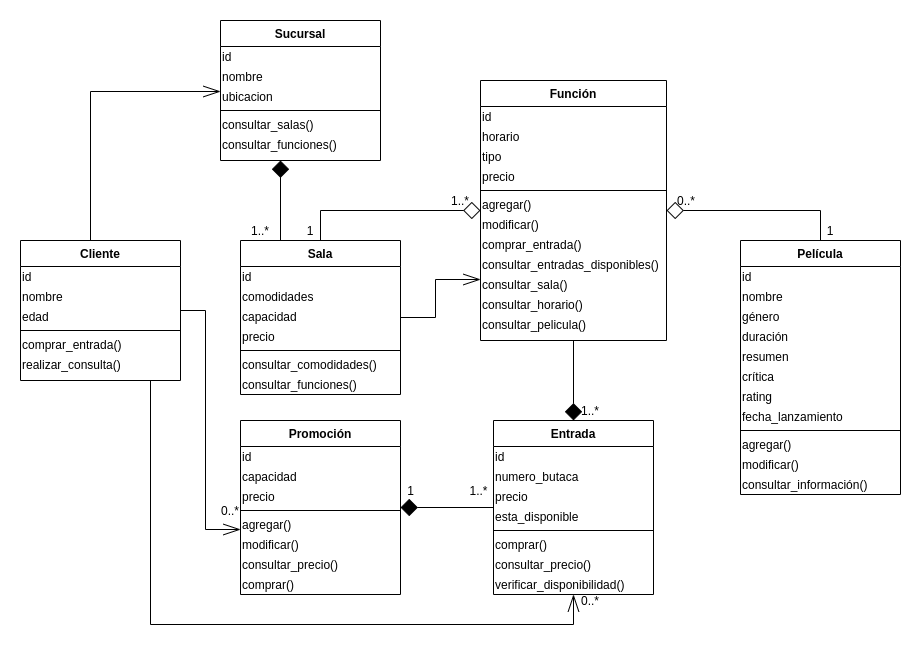

The diagram above was exported from draw.io. Its source (the exported page's mxGraphModel, read from the mxfile embedded in the PNG):
<mxGraphModel dx="2249" dy="706" grid="1" gridSize="10" guides="1" tooltips="1" connect="1" arrows="1" fold="1" page="1" pageScale="1" pageWidth="827" pageHeight="1169" math="0" shadow="0">
  <root>
    <mxCell id="0" />
    <mxCell id="1" parent="0" />
    <mxCell id="2" style="edgeStyle=orthogonalEdgeStyle;rounded=0;orthogonalLoop=1;jettySize=auto;html=1;entryX=0;entryY=0.25;entryDx=0;entryDy=0;startArrow=none;startFill=0;startSize=15;endArrow=openThin;endFill=0;endSize=15;" edge="1" source="3" target="24" parent="1">
      <mxGeometry relative="1" as="geometry" />
    </mxCell>
    <mxCell id="3" value="Sala" style="swimlane;fontStyle=1;align=center;verticalAlign=top;childLayout=stackLayout;horizontal=1;startSize=26;horizontalStack=0;resizeParent=1;resizeLast=0;collapsible=1;marginBottom=0;rounded=0;shadow=0;strokeWidth=1;" vertex="1" parent="1">
      <mxGeometry x="194" y="430" width="160" height="154" as="geometry">
        <mxRectangle x="230" y="140" width="160" height="26" as="alternateBounds" />
      </mxGeometry>
    </mxCell>
    <mxCell id="4" value="id&lt;br&gt;" style="text;html=1;strokeColor=none;fillColor=none;align=left;verticalAlign=middle;whiteSpace=wrap;rounded=0;" vertex="1" parent="3">
      <mxGeometry y="26" width="160" height="20" as="geometry" />
    </mxCell>
    <mxCell id="5" value="comodidades" style="text;html=1;strokeColor=none;fillColor=none;align=left;verticalAlign=middle;whiteSpace=wrap;rounded=0;" vertex="1" parent="3">
      <mxGeometry y="46" width="160" height="20" as="geometry" />
    </mxCell>
    <mxCell id="6" value="capacidad" style="text;html=1;strokeColor=none;fillColor=none;align=left;verticalAlign=middle;whiteSpace=wrap;rounded=0;" vertex="1" parent="3">
      <mxGeometry y="66" width="160" height="20" as="geometry" />
    </mxCell>
    <mxCell id="7" value="precio" style="text;html=1;strokeColor=none;fillColor=none;align=left;verticalAlign=middle;whiteSpace=wrap;rounded=0;" vertex="1" parent="3">
      <mxGeometry y="86" width="160" height="20" as="geometry" />
    </mxCell>
    <mxCell id="8" value="" style="line;html=1;strokeWidth=1;align=left;verticalAlign=middle;spacingTop=-1;spacingLeft=3;spacingRight=3;rotatable=0;labelPosition=right;points=[];portConstraint=eastwest;" vertex="1" parent="3">
      <mxGeometry y="106" width="160" height="8" as="geometry" />
    </mxCell>
    <mxCell id="9" value="consultar_comodidades()" style="text;html=1;strokeColor=none;fillColor=none;align=left;verticalAlign=middle;whiteSpace=wrap;rounded=0;" vertex="1" parent="3">
      <mxGeometry y="114" width="160" height="20" as="geometry" />
    </mxCell>
    <mxCell id="10" value="consultar_funciones()" style="text;html=1;strokeColor=none;fillColor=none;align=left;verticalAlign=middle;whiteSpace=wrap;rounded=0;" vertex="1" parent="3">
      <mxGeometry y="134" width="160" height="20" as="geometry" />
    </mxCell>
    <mxCell id="11" style="edgeStyle=orthogonalEdgeStyle;rounded=0;orthogonalLoop=1;jettySize=auto;html=1;entryX=0.5;entryY=0;entryDx=0;entryDy=0;startArrow=diamond;startFill=0;endArrow=none;endFill=0;endSize=8;startSize=15;" edge="1" source="14" target="3" parent="1">
      <mxGeometry relative="1" as="geometry" />
    </mxCell>
    <mxCell id="12" style="edgeStyle=orthogonalEdgeStyle;rounded=0;orthogonalLoop=1;jettySize=auto;html=1;entryX=0.5;entryY=0;entryDx=0;entryDy=0;startArrow=diamond;startFill=0;startSize=15;endArrow=none;endFill=0;endSize=8;" edge="1" source="14" target="44" parent="1">
      <mxGeometry relative="1" as="geometry" />
    </mxCell>
    <mxCell id="13" style="edgeStyle=orthogonalEdgeStyle;rounded=0;orthogonalLoop=1;jettySize=auto;html=1;entryX=0.5;entryY=0;entryDx=0;entryDy=0;startArrow=none;startFill=0;startSize=15;endArrow=diamond;endFill=1;endSize=15;" edge="1" source="14" target="27" parent="1">
      <mxGeometry relative="1" as="geometry" />
    </mxCell>
    <mxCell id="14" value="Función" style="swimlane;fontStyle=1;align=center;verticalAlign=top;childLayout=stackLayout;horizontal=1;startSize=26;horizontalStack=0;resizeParent=1;resizeLast=0;collapsible=1;marginBottom=0;rounded=0;shadow=0;strokeWidth=1;" vertex="1" parent="1">
      <mxGeometry x="434" y="270" width="186" height="260" as="geometry">
        <mxRectangle x="230" y="140" width="160" height="26" as="alternateBounds" />
      </mxGeometry>
    </mxCell>
    <mxCell id="15" value="id" style="text;html=1;strokeColor=none;fillColor=none;align=left;verticalAlign=middle;whiteSpace=wrap;rounded=0;" vertex="1" parent="14">
      <mxGeometry y="26" width="186" height="20" as="geometry" />
    </mxCell>
    <mxCell id="16" value="horario" style="text;html=1;strokeColor=none;fillColor=none;align=left;verticalAlign=middle;whiteSpace=wrap;rounded=0;" vertex="1" parent="14">
      <mxGeometry y="46" width="186" height="20" as="geometry" />
    </mxCell>
    <mxCell id="17" value="tipo" style="text;html=1;strokeColor=none;fillColor=none;align=left;verticalAlign=middle;whiteSpace=wrap;rounded=0;" vertex="1" parent="14">
      <mxGeometry y="66" width="186" height="20" as="geometry" />
    </mxCell>
    <mxCell id="18" value="precio" style="text;html=1;strokeColor=none;fillColor=none;align=left;verticalAlign=middle;whiteSpace=wrap;rounded=0;" vertex="1" parent="14">
      <mxGeometry y="86" width="186" height="20" as="geometry" />
    </mxCell>
    <mxCell id="19" value="" style="line;html=1;strokeWidth=1;align=left;verticalAlign=middle;spacingTop=-1;spacingLeft=3;spacingRight=3;rotatable=0;labelPosition=right;points=[];portConstraint=eastwest;" vertex="1" parent="14">
      <mxGeometry y="106" width="186" height="8" as="geometry" />
    </mxCell>
    <mxCell id="20" value="agregar()" style="text;html=1;strokeColor=none;fillColor=none;align=left;verticalAlign=middle;whiteSpace=wrap;rounded=0;" vertex="1" parent="14">
      <mxGeometry y="114" width="186" height="20" as="geometry" />
    </mxCell>
    <mxCell id="21" value="modificar()" style="text;html=1;strokeColor=none;fillColor=none;align=left;verticalAlign=middle;whiteSpace=wrap;rounded=0;" vertex="1" parent="14">
      <mxGeometry y="134" width="186" height="20" as="geometry" />
    </mxCell>
    <mxCell id="22" value="comprar_entrada()" style="text;html=1;strokeColor=none;fillColor=none;align=left;verticalAlign=middle;whiteSpace=wrap;rounded=0;" vertex="1" parent="14">
      <mxGeometry y="154" width="186" height="20" as="geometry" />
    </mxCell>
    <mxCell id="23" value="consultar_entradas_disponibles()" style="text;html=1;strokeColor=none;fillColor=none;align=left;verticalAlign=middle;whiteSpace=wrap;rounded=0;" vertex="1" parent="14">
      <mxGeometry y="174" width="186" height="20" as="geometry" />
    </mxCell>
    <mxCell id="24" value="consultar_sala()" style="text;html=1;strokeColor=none;fillColor=none;align=left;verticalAlign=middle;whiteSpace=wrap;rounded=0;" vertex="1" parent="14">
      <mxGeometry y="194" width="186" height="20" as="geometry" />
    </mxCell>
    <mxCell id="25" value="consultar_horario()" style="text;html=1;strokeColor=none;fillColor=none;align=left;verticalAlign=middle;whiteSpace=wrap;rounded=0;" vertex="1" parent="14">
      <mxGeometry y="214" width="186" height="20" as="geometry" />
    </mxCell>
    <mxCell id="26" value="consultar_pelicula()" style="text;html=1;strokeColor=none;fillColor=none;align=left;verticalAlign=middle;whiteSpace=wrap;rounded=0;" vertex="1" parent="14">
      <mxGeometry y="234" width="186" height="20" as="geometry" />
    </mxCell>
    <mxCell id="27" value="Entrada" style="swimlane;fontStyle=1;align=center;verticalAlign=top;childLayout=stackLayout;horizontal=1;startSize=26;horizontalStack=0;resizeParent=1;resizeLast=0;collapsible=1;marginBottom=0;rounded=0;shadow=0;strokeWidth=1;" vertex="1" parent="1">
      <mxGeometry x="447" y="610" width="160" height="174" as="geometry">
        <mxRectangle x="230" y="140" width="160" height="26" as="alternateBounds" />
      </mxGeometry>
    </mxCell>
    <mxCell id="28" value="id" style="text;html=1;strokeColor=none;fillColor=none;align=left;verticalAlign=middle;whiteSpace=wrap;rounded=0;" vertex="1" parent="27">
      <mxGeometry y="26" width="160" height="20" as="geometry" />
    </mxCell>
    <mxCell id="29" value="numero_butaca" style="text;html=1;strokeColor=none;fillColor=none;align=left;verticalAlign=middle;whiteSpace=wrap;rounded=0;" vertex="1" parent="27">
      <mxGeometry y="46" width="160" height="20" as="geometry" />
    </mxCell>
    <mxCell id="30" value="precio" style="text;html=1;strokeColor=none;fillColor=none;align=left;verticalAlign=middle;whiteSpace=wrap;rounded=0;" vertex="1" parent="27">
      <mxGeometry y="66" width="160" height="20" as="geometry" />
    </mxCell>
    <mxCell id="31" value="esta_disponible" style="text;html=1;strokeColor=none;fillColor=none;align=left;verticalAlign=middle;whiteSpace=wrap;rounded=0;" vertex="1" parent="27">
      <mxGeometry y="86" width="160" height="20" as="geometry" />
    </mxCell>
    <mxCell id="32" value="" style="line;html=1;strokeWidth=1;align=left;verticalAlign=middle;spacingTop=-1;spacingLeft=3;spacingRight=3;rotatable=0;labelPosition=right;points=[];portConstraint=eastwest;" vertex="1" parent="27">
      <mxGeometry y="106" width="160" height="8" as="geometry" />
    </mxCell>
    <mxCell id="33" value="comprar()" style="text;html=1;strokeColor=none;fillColor=none;align=left;verticalAlign=middle;whiteSpace=wrap;rounded=0;" vertex="1" parent="27">
      <mxGeometry y="114" width="160" height="20" as="geometry" />
    </mxCell>
    <mxCell id="34" value="consultar_precio()" style="text;html=1;strokeColor=none;fillColor=none;align=left;verticalAlign=middle;whiteSpace=wrap;rounded=0;" vertex="1" parent="27">
      <mxGeometry y="134" width="160" height="20" as="geometry" />
    </mxCell>
    <mxCell id="35" value="verificar_disponibilidad()" style="text;html=1;strokeColor=none;fillColor=none;align=left;verticalAlign=middle;whiteSpace=wrap;rounded=0;" vertex="1" parent="27">
      <mxGeometry y="154" width="160" height="20" as="geometry" />
    </mxCell>
    <mxCell id="36" style="edgeStyle=orthogonalEdgeStyle;rounded=0;orthogonalLoop=1;jettySize=auto;html=1;entryX=0.25;entryY=0;entryDx=0;entryDy=0;startArrow=diamond;startFill=1;startSize=15;endArrow=none;endFill=0;endSize=8;" edge="1" source="37" target="3" parent="1">
      <mxGeometry relative="1" as="geometry">
        <Array as="points">
          <mxPoint x="234" y="360" />
          <mxPoint x="234" y="360" />
        </Array>
      </mxGeometry>
    </mxCell>
    <mxCell id="37" value="Sucursal" style="swimlane;fontStyle=1;align=center;verticalAlign=top;childLayout=stackLayout;horizontal=1;startSize=26;horizontalStack=0;resizeParent=1;resizeLast=0;collapsible=1;marginBottom=0;rounded=0;shadow=0;strokeWidth=1;" vertex="1" parent="1">
      <mxGeometry x="174" y="210" width="160" height="140" as="geometry">
        <mxRectangle x="230" y="140" width="160" height="26" as="alternateBounds" />
      </mxGeometry>
    </mxCell>
    <mxCell id="38" value="id" style="text;html=1;strokeColor=none;fillColor=none;align=left;verticalAlign=middle;whiteSpace=wrap;rounded=0;" vertex="1" parent="37">
      <mxGeometry y="26" width="160" height="20" as="geometry" />
    </mxCell>
    <mxCell id="39" value="nombre" style="text;html=1;strokeColor=none;fillColor=none;align=left;verticalAlign=middle;whiteSpace=wrap;rounded=0;" vertex="1" parent="37">
      <mxGeometry y="46" width="160" height="20" as="geometry" />
    </mxCell>
    <mxCell id="40" value="ubicacion" style="text;html=1;strokeColor=none;fillColor=none;align=left;verticalAlign=middle;whiteSpace=wrap;rounded=0;" vertex="1" parent="37">
      <mxGeometry y="66" width="160" height="20" as="geometry" />
    </mxCell>
    <mxCell id="41" value="" style="line;html=1;strokeWidth=1;align=left;verticalAlign=middle;spacingTop=-1;spacingLeft=3;spacingRight=3;rotatable=0;labelPosition=right;points=[];portConstraint=eastwest;" vertex="1" parent="37">
      <mxGeometry y="86" width="160" height="8" as="geometry" />
    </mxCell>
    <mxCell id="42" value="consultar_salas()" style="text;html=1;strokeColor=none;fillColor=none;align=left;verticalAlign=middle;whiteSpace=wrap;rounded=0;" vertex="1" parent="37">
      <mxGeometry y="94" width="160" height="20" as="geometry" />
    </mxCell>
    <mxCell id="43" value="consultar_funciones()" style="text;html=1;strokeColor=none;fillColor=none;align=left;verticalAlign=middle;whiteSpace=wrap;rounded=0;" vertex="1" parent="37">
      <mxGeometry y="114" width="160" height="20" as="geometry" />
    </mxCell>
    <mxCell id="44" value="Película" style="swimlane;fontStyle=1;align=center;verticalAlign=top;childLayout=stackLayout;horizontal=1;startSize=26;horizontalStack=0;resizeParent=1;resizeLast=0;collapsible=1;marginBottom=0;rounded=0;shadow=0;strokeWidth=1;" vertex="1" parent="1">
      <mxGeometry x="694" y="430" width="160" height="254" as="geometry">
        <mxRectangle x="230" y="140" width="160" height="26" as="alternateBounds" />
      </mxGeometry>
    </mxCell>
    <mxCell id="45" value="id" style="text;html=1;strokeColor=none;fillColor=none;align=left;verticalAlign=middle;whiteSpace=wrap;rounded=0;" vertex="1" parent="44">
      <mxGeometry y="26" width="160" height="20" as="geometry" />
    </mxCell>
    <mxCell id="46" value="nombre" style="text;html=1;strokeColor=none;fillColor=none;align=left;verticalAlign=middle;whiteSpace=wrap;rounded=0;" vertex="1" parent="44">
      <mxGeometry y="46" width="160" height="20" as="geometry" />
    </mxCell>
    <mxCell id="47" value="género" style="text;html=1;strokeColor=none;fillColor=none;align=left;verticalAlign=middle;whiteSpace=wrap;rounded=0;" vertex="1" parent="44">
      <mxGeometry y="66" width="160" height="20" as="geometry" />
    </mxCell>
    <mxCell id="48" value="duración" style="text;html=1;strokeColor=none;fillColor=none;align=left;verticalAlign=middle;whiteSpace=wrap;rounded=0;" vertex="1" parent="44">
      <mxGeometry y="86" width="160" height="20" as="geometry" />
    </mxCell>
    <mxCell id="49" value="resumen" style="text;html=1;strokeColor=none;fillColor=none;align=left;verticalAlign=middle;whiteSpace=wrap;rounded=0;" vertex="1" parent="44">
      <mxGeometry y="106" width="160" height="20" as="geometry" />
    </mxCell>
    <mxCell id="50" value="crítica" style="text;html=1;strokeColor=none;fillColor=none;align=left;verticalAlign=middle;whiteSpace=wrap;rounded=0;" vertex="1" parent="44">
      <mxGeometry y="126" width="160" height="20" as="geometry" />
    </mxCell>
    <mxCell id="51" value="rating" style="text;html=1;strokeColor=none;fillColor=none;align=left;verticalAlign=middle;whiteSpace=wrap;rounded=0;" vertex="1" parent="44">
      <mxGeometry y="146" width="160" height="20" as="geometry" />
    </mxCell>
    <mxCell id="52" value="fecha_lanzamiento" style="text;html=1;strokeColor=none;fillColor=none;align=left;verticalAlign=middle;whiteSpace=wrap;rounded=0;" vertex="1" parent="44">
      <mxGeometry y="166" width="160" height="20" as="geometry" />
    </mxCell>
    <mxCell id="53" value="" style="line;html=1;strokeWidth=1;align=left;verticalAlign=middle;spacingTop=-1;spacingLeft=3;spacingRight=3;rotatable=0;labelPosition=right;points=[];portConstraint=eastwest;" vertex="1" parent="44">
      <mxGeometry y="186" width="160" height="8" as="geometry" />
    </mxCell>
    <mxCell id="54" value="agregar()" style="text;html=1;strokeColor=none;fillColor=none;align=left;verticalAlign=middle;whiteSpace=wrap;rounded=0;" vertex="1" parent="44">
      <mxGeometry y="194" width="160" height="20" as="geometry" />
    </mxCell>
    <mxCell id="55" value="modificar()" style="text;html=1;strokeColor=none;fillColor=none;align=left;verticalAlign=middle;whiteSpace=wrap;rounded=0;" vertex="1" parent="44">
      <mxGeometry y="214" width="160" height="20" as="geometry" />
    </mxCell>
    <mxCell id="56" value="consultar_información()" style="text;html=1;strokeColor=none;fillColor=none;align=left;verticalAlign=middle;whiteSpace=wrap;rounded=0;" vertex="1" parent="44">
      <mxGeometry y="234" width="160" height="20" as="geometry" />
    </mxCell>
    <mxCell id="57" style="edgeStyle=orthogonalEdgeStyle;rounded=0;orthogonalLoop=1;jettySize=auto;html=1;entryX=0;entryY=0.75;entryDx=0;entryDy=0;startArrow=none;startFill=0;startSize=15;endArrow=openThin;endFill=0;endSize=15;" edge="1" source="60" target="73" parent="1">
      <mxGeometry relative="1" as="geometry" />
    </mxCell>
    <mxCell id="58" style="edgeStyle=orthogonalEdgeStyle;rounded=0;orthogonalLoop=1;jettySize=auto;html=1;entryX=0.5;entryY=1;entryDx=0;entryDy=0;startArrow=none;startFill=0;startSize=15;endArrow=openThin;endFill=0;endSize=15;" edge="1" source="60" target="35" parent="1">
      <mxGeometry relative="1" as="geometry">
        <Array as="points">
          <mxPoint x="104" y="814" />
          <mxPoint x="527" y="814" />
        </Array>
      </mxGeometry>
    </mxCell>
    <mxCell id="59" style="edgeStyle=orthogonalEdgeStyle;rounded=0;orthogonalLoop=1;jettySize=auto;html=1;entryX=0;entryY=0.25;entryDx=0;entryDy=0;startArrow=none;startFill=0;startSize=15;endArrow=openThin;endFill=0;endSize=15;" edge="1" source="60" target="40" parent="1">
      <mxGeometry relative="1" as="geometry">
        <Array as="points">
          <mxPoint x="44" y="281" />
        </Array>
      </mxGeometry>
    </mxCell>
    <mxCell id="60" value="Cliente" style="swimlane;fontStyle=1;align=center;verticalAlign=top;childLayout=stackLayout;horizontal=1;startSize=26;horizontalStack=0;resizeParent=1;resizeLast=0;collapsible=1;marginBottom=0;rounded=0;shadow=0;strokeWidth=1;" vertex="1" parent="1">
      <mxGeometry x="-26" y="430" width="160" height="140" as="geometry">
        <mxRectangle x="230" y="140" width="160" height="26" as="alternateBounds" />
      </mxGeometry>
    </mxCell>
    <mxCell id="61" value="id" style="text;html=1;strokeColor=none;fillColor=none;align=left;verticalAlign=middle;whiteSpace=wrap;rounded=0;" vertex="1" parent="60">
      <mxGeometry y="26" width="160" height="20" as="geometry" />
    </mxCell>
    <mxCell id="62" value="nombre" style="text;html=1;strokeColor=none;fillColor=none;align=left;verticalAlign=middle;whiteSpace=wrap;rounded=0;" vertex="1" parent="60">
      <mxGeometry y="46" width="160" height="20" as="geometry" />
    </mxCell>
    <mxCell id="63" value="edad" style="text;html=1;strokeColor=none;fillColor=none;align=left;verticalAlign=middle;whiteSpace=wrap;rounded=0;" vertex="1" parent="60">
      <mxGeometry y="66" width="160" height="20" as="geometry" />
    </mxCell>
    <mxCell id="64" value="" style="line;html=1;strokeWidth=1;align=left;verticalAlign=middle;spacingTop=-1;spacingLeft=3;spacingRight=3;rotatable=0;labelPosition=right;points=[];portConstraint=eastwest;" vertex="1" parent="60">
      <mxGeometry y="86" width="160" height="8" as="geometry" />
    </mxCell>
    <mxCell id="65" value="comprar_entrada()" style="text;html=1;strokeColor=none;fillColor=none;align=left;verticalAlign=middle;whiteSpace=wrap;rounded=0;" vertex="1" parent="60">
      <mxGeometry y="94" width="160" height="20" as="geometry" />
    </mxCell>
    <mxCell id="66" value="realizar_consulta()" style="text;html=1;strokeColor=none;fillColor=none;align=left;verticalAlign=middle;whiteSpace=wrap;rounded=0;" vertex="1" parent="60">
      <mxGeometry y="114" width="160" height="20" as="geometry" />
    </mxCell>
    <mxCell id="67" style="edgeStyle=orthogonalEdgeStyle;rounded=0;orthogonalLoop=1;jettySize=auto;html=1;entryX=0;entryY=0.5;entryDx=0;entryDy=0;startArrow=diamond;startFill=1;startSize=15;endArrow=none;endFill=0;endSize=8;" edge="1" source="68" target="31" parent="1">
      <mxGeometry relative="1" as="geometry">
        <Array as="points">
          <mxPoint x="447" y="697" />
        </Array>
      </mxGeometry>
    </mxCell>
    <mxCell id="68" value="Promoción" style="swimlane;fontStyle=1;align=center;verticalAlign=top;childLayout=stackLayout;horizontal=1;startSize=26;horizontalStack=0;resizeParent=1;resizeLast=0;collapsible=1;marginBottom=0;rounded=0;shadow=0;strokeWidth=1;" vertex="1" parent="1">
      <mxGeometry x="194" y="610" width="160" height="174" as="geometry">
        <mxRectangle x="230" y="140" width="160" height="26" as="alternateBounds" />
      </mxGeometry>
    </mxCell>
    <mxCell id="69" value="id&lt;br&gt;" style="text;html=1;strokeColor=none;fillColor=none;align=left;verticalAlign=middle;whiteSpace=wrap;rounded=0;" vertex="1" parent="68">
      <mxGeometry y="26" width="160" height="20" as="geometry" />
    </mxCell>
    <mxCell id="70" value="capacidad" style="text;html=1;strokeColor=none;fillColor=none;align=left;verticalAlign=middle;whiteSpace=wrap;rounded=0;" vertex="1" parent="68">
      <mxGeometry y="46" width="160" height="20" as="geometry" />
    </mxCell>
    <mxCell id="71" value="precio" style="text;html=1;strokeColor=none;fillColor=none;align=left;verticalAlign=middle;whiteSpace=wrap;rounded=0;" vertex="1" parent="68">
      <mxGeometry y="66" width="160" height="20" as="geometry" />
    </mxCell>
    <mxCell id="72" value="" style="line;html=1;strokeWidth=1;align=left;verticalAlign=middle;spacingTop=-1;spacingLeft=3;spacingRight=3;rotatable=0;labelPosition=right;points=[];portConstraint=eastwest;" vertex="1" parent="68">
      <mxGeometry y="86" width="160" height="8" as="geometry" />
    </mxCell>
    <mxCell id="73" value="agregar()" style="text;html=1;strokeColor=none;fillColor=none;align=left;verticalAlign=middle;whiteSpace=wrap;rounded=0;" vertex="1" parent="68">
      <mxGeometry y="94" width="160" height="20" as="geometry" />
    </mxCell>
    <mxCell id="74" value="modificar()" style="text;html=1;strokeColor=none;fillColor=none;align=left;verticalAlign=middle;whiteSpace=wrap;rounded=0;" vertex="1" parent="68">
      <mxGeometry y="114" width="160" height="20" as="geometry" />
    </mxCell>
    <mxCell id="75" value="consultar_precio()" style="text;html=1;strokeColor=none;fillColor=none;align=left;verticalAlign=middle;whiteSpace=wrap;rounded=0;" vertex="1" parent="68">
      <mxGeometry y="134" width="160" height="20" as="geometry" />
    </mxCell>
    <mxCell id="76" value="comprar()" style="text;html=1;strokeColor=none;fillColor=none;align=left;verticalAlign=middle;whiteSpace=wrap;rounded=0;" vertex="1" parent="68">
      <mxGeometry y="154" width="160" height="20" as="geometry" />
    </mxCell>
    <mxCell id="77" value="1" style="text;html=1;strokeColor=none;fillColor=none;align=center;verticalAlign=middle;whiteSpace=wrap;rounded=0;" vertex="1" parent="1">
      <mxGeometry x="244" y="410" width="40" height="20" as="geometry" />
    </mxCell>
    <mxCell id="78" value="1..*" style="text;html=1;strokeColor=none;fillColor=none;align=center;verticalAlign=middle;whiteSpace=wrap;rounded=0;" vertex="1" parent="1">
      <mxGeometry x="394" y="380" width="40" height="20" as="geometry" />
    </mxCell>
    <mxCell id="79" value="1" style="text;html=1;strokeColor=none;fillColor=none;align=center;verticalAlign=middle;whiteSpace=wrap;rounded=0;" vertex="1" parent="1">
      <mxGeometry x="764" y="410" width="40" height="20" as="geometry" />
    </mxCell>
    <mxCell id="80" value="0..*" style="text;html=1;strokeColor=none;fillColor=none;align=center;verticalAlign=middle;whiteSpace=wrap;rounded=0;" vertex="1" parent="1">
      <mxGeometry x="620" y="380" width="40" height="20" as="geometry" />
    </mxCell>
    <mxCell id="81" value="1..*" style="text;html=1;strokeColor=none;fillColor=none;align=center;verticalAlign=middle;whiteSpace=wrap;rounded=0;" vertex="1" parent="1">
      <mxGeometry x="524" y="590" width="40" height="20" as="geometry" />
    </mxCell>
    <mxCell id="82" value="1..*" style="text;html=1;align=center;verticalAlign=middle;resizable=0;points=[];autosize=1;" vertex="1" parent="1">
      <mxGeometry x="417" y="670" width="30" height="20" as="geometry" />
    </mxCell>
    <mxCell id="83" value="1" style="text;html=1;align=center;verticalAlign=middle;resizable=0;points=[];autosize=1;" vertex="1" parent="1">
      <mxGeometry x="354" y="670" width="20" height="20" as="geometry" />
    </mxCell>
    <mxCell id="84" value="1..*" style="text;html=1;strokeColor=none;fillColor=none;align=center;verticalAlign=middle;whiteSpace=wrap;rounded=0;" vertex="1" parent="1">
      <mxGeometry x="194" y="410" width="40" height="20" as="geometry" />
    </mxCell>
    <mxCell id="85" value="0..*" style="text;html=1;strokeColor=none;fillColor=none;align=center;verticalAlign=middle;whiteSpace=wrap;rounded=0;" vertex="1" parent="1">
      <mxGeometry x="524" y="780" width="40" height="20" as="geometry" />
    </mxCell>
    <mxCell id="86" value="0..*" style="text;html=1;strokeColor=none;fillColor=none;align=center;verticalAlign=middle;whiteSpace=wrap;rounded=0;" vertex="1" parent="1">
      <mxGeometry x="164" y="690" width="40" height="20" as="geometry" />
    </mxCell>
  </root>
</mxGraphModel>